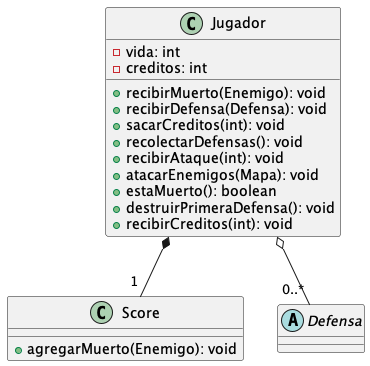

The diagram above was rendered by PlantUML. Its source (embedded in the PNG):
@startuml
top to bottom direction

class Jugador {
  + recibirMuerto(Enemigo): void
  + recibirDefensa(Defensa): void
  + sacarCreditos(int): void
  + recolectarDefensas(): void
  + recibirAtaque(int): void
  + atacarEnemigos(Mapa): void
  + estaMuerto(): boolean
  + destruirPrimeraDefensa(): void
  + recibirCreditos(int): void
   -vida: int
   -creditos: int
}
class Score {
  + agregarMuerto(Enemigo): void
}
abstract Defensa
    Jugador *-- "1 " Score
    Jugador o-- "0..*" Defensa
@enduml